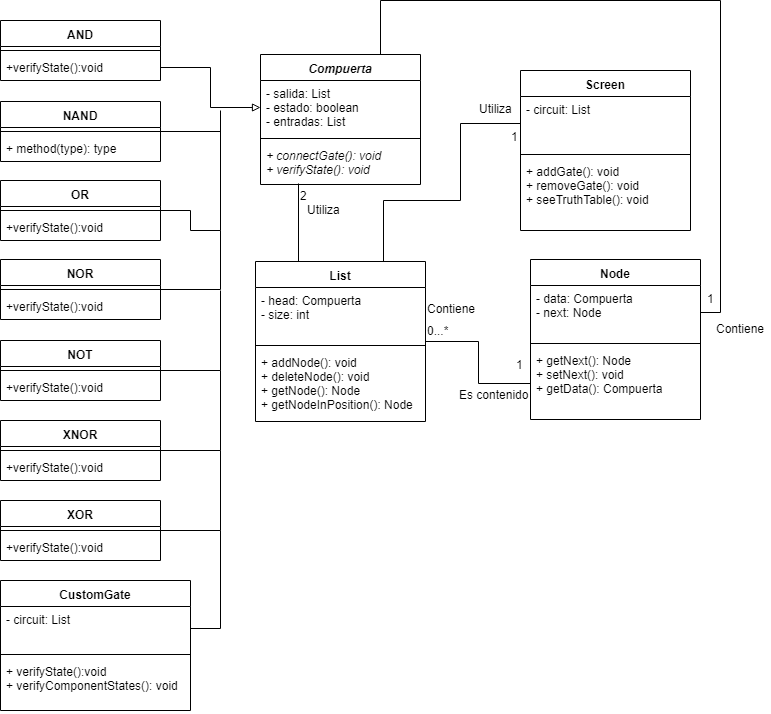

The diagram above was exported from draw.io. Its source (the exported page's mxGraphModel, read from the mxfile embedded in the PNG):
<mxGraphModel dx="868" dy="411" grid="1" gridSize="10" guides="1" tooltips="1" connect="1" arrows="1" fold="1" page="1" pageScale="1" pageWidth="827" pageHeight="1169" math="0" shadow="0">
  <root>
    <mxCell id="0" />
    <mxCell id="1" parent="0" />
    <mxCell id="Qqw1sbFXxuODbtG2trU_-1" value="Compuerta" style="swimlane;fontStyle=3;align=center;verticalAlign=top;childLayout=stackLayout;horizontal=1;startSize=26;horizontalStack=0;resizeParent=1;resizeParentMax=0;resizeLast=0;collapsible=1;marginBottom=0;" parent="1" vertex="1">
      <mxGeometry x="280" y="64" width="160" height="130" as="geometry" />
    </mxCell>
    <mxCell id="Qqw1sbFXxuODbtG2trU_-2" value="- salida: List&#10;- estado: boolean&#10;- entradas: List" style="text;strokeColor=none;fillColor=none;align=left;verticalAlign=top;spacingLeft=4;spacingRight=4;overflow=hidden;rotatable=0;points=[[0,0.5],[1,0.5]];portConstraint=eastwest;" parent="Qqw1sbFXxuODbtG2trU_-1" vertex="1">
      <mxGeometry y="26" width="160" height="54" as="geometry" />
    </mxCell>
    <mxCell id="Qqw1sbFXxuODbtG2trU_-3" value="" style="line;strokeWidth=1;fillColor=none;align=left;verticalAlign=middle;spacingTop=-1;spacingLeft=3;spacingRight=3;rotatable=0;labelPosition=right;points=[];portConstraint=eastwest;" parent="Qqw1sbFXxuODbtG2trU_-1" vertex="1">
      <mxGeometry y="80" width="160" height="8" as="geometry" />
    </mxCell>
    <mxCell id="Qqw1sbFXxuODbtG2trU_-4" value="+ connectGate(): void&#10;+ verifyState(): void" style="text;strokeColor=none;fillColor=none;align=left;verticalAlign=top;spacingLeft=4;spacingRight=4;overflow=hidden;rotatable=0;points=[[0,0.5],[1,0.5]];portConstraint=eastwest;fontStyle=2" parent="Qqw1sbFXxuODbtG2trU_-1" vertex="1">
      <mxGeometry y="88" width="160" height="42" as="geometry" />
    </mxCell>
    <mxCell id="Qqw1sbFXxuODbtG2trU_-5" value="AND" style="swimlane;fontStyle=1;align=center;verticalAlign=top;childLayout=stackLayout;horizontal=1;startSize=26;horizontalStack=0;resizeParent=1;resizeParentMax=0;resizeLast=0;collapsible=1;marginBottom=0;" parent="1" vertex="1">
      <mxGeometry x="20" y="30" width="160" height="60" as="geometry" />
    </mxCell>
    <mxCell id="Qqw1sbFXxuODbtG2trU_-7" value="" style="line;strokeWidth=1;fillColor=none;align=left;verticalAlign=middle;spacingTop=-1;spacingLeft=3;spacingRight=3;rotatable=0;labelPosition=right;points=[];portConstraint=eastwest;" parent="Qqw1sbFXxuODbtG2trU_-5" vertex="1">
      <mxGeometry y="26" width="160" height="8" as="geometry" />
    </mxCell>
    <mxCell id="Qqw1sbFXxuODbtG2trU_-8" value="+verifyState():void" style="text;strokeColor=none;fillColor=none;align=left;verticalAlign=top;spacingLeft=4;spacingRight=4;overflow=hidden;rotatable=0;points=[[0,0.5],[1,0.5]];portConstraint=eastwest;" parent="Qqw1sbFXxuODbtG2trU_-5" vertex="1">
      <mxGeometry y="34" width="160" height="26" as="geometry" />
    </mxCell>
    <mxCell id="Qqw1sbFXxuODbtG2trU_-39" style="edgeStyle=orthogonalEdgeStyle;rounded=0;orthogonalLoop=1;jettySize=auto;html=1;exitX=1;exitY=0.5;exitDx=0;exitDy=0;endArrow=none;endFill=0;" parent="1" source="Qqw1sbFXxuODbtG2trU_-9" edge="1">
      <mxGeometry relative="1" as="geometry">
        <mxPoint x="240" y="141" as="targetPoint" />
      </mxGeometry>
    </mxCell>
    <mxCell id="Qqw1sbFXxuODbtG2trU_-9" value="NAND" style="swimlane;fontStyle=1;align=center;verticalAlign=top;childLayout=stackLayout;horizontal=1;startSize=26;horizontalStack=0;resizeParent=1;resizeParentMax=0;resizeLast=0;collapsible=1;marginBottom=0;" parent="1" vertex="1">
      <mxGeometry x="20" y="111" width="160" height="60" as="geometry" />
    </mxCell>
    <mxCell id="Qqw1sbFXxuODbtG2trU_-11" value="" style="line;strokeWidth=1;fillColor=none;align=left;verticalAlign=middle;spacingTop=-1;spacingLeft=3;spacingRight=3;rotatable=0;labelPosition=right;points=[];portConstraint=eastwest;" parent="Qqw1sbFXxuODbtG2trU_-9" vertex="1">
      <mxGeometry y="26" width="160" height="8" as="geometry" />
    </mxCell>
    <mxCell id="Qqw1sbFXxuODbtG2trU_-12" value="+ method(type): type" style="text;strokeColor=none;fillColor=none;align=left;verticalAlign=top;spacingLeft=4;spacingRight=4;overflow=hidden;rotatable=0;points=[[0,0.5],[1,0.5]];portConstraint=eastwest;" parent="Qqw1sbFXxuODbtG2trU_-9" vertex="1">
      <mxGeometry y="34" width="160" height="26" as="geometry" />
    </mxCell>
    <mxCell id="Qqw1sbFXxuODbtG2trU_-40" style="edgeStyle=orthogonalEdgeStyle;rounded=0;orthogonalLoop=1;jettySize=auto;html=1;exitX=1;exitY=0.5;exitDx=0;exitDy=0;endArrow=none;endFill=0;" parent="1" source="Qqw1sbFXxuODbtG2trU_-13" edge="1">
      <mxGeometry relative="1" as="geometry">
        <mxPoint x="240" y="240" as="targetPoint" />
      </mxGeometry>
    </mxCell>
    <mxCell id="Qqw1sbFXxuODbtG2trU_-13" value="OR" style="swimlane;fontStyle=1;align=center;verticalAlign=top;childLayout=stackLayout;horizontal=1;startSize=26;horizontalStack=0;resizeParent=1;resizeParentMax=0;resizeLast=0;collapsible=1;marginBottom=0;" parent="1" vertex="1">
      <mxGeometry x="20" y="190" width="160" height="60" as="geometry" />
    </mxCell>
    <mxCell id="Qqw1sbFXxuODbtG2trU_-15" value="" style="line;strokeWidth=1;fillColor=none;align=left;verticalAlign=middle;spacingTop=-1;spacingLeft=3;spacingRight=3;rotatable=0;labelPosition=right;points=[];portConstraint=eastwest;" parent="Qqw1sbFXxuODbtG2trU_-13" vertex="1">
      <mxGeometry y="26" width="160" height="8" as="geometry" />
    </mxCell>
    <mxCell id="Qqw1sbFXxuODbtG2trU_-16" value="+verifyState():void" style="text;strokeColor=none;fillColor=none;align=left;verticalAlign=top;spacingLeft=4;spacingRight=4;overflow=hidden;rotatable=0;points=[[0,0.5],[1,0.5]];portConstraint=eastwest;" parent="Qqw1sbFXxuODbtG2trU_-13" vertex="1">
      <mxGeometry y="34" width="160" height="26" as="geometry" />
    </mxCell>
    <mxCell id="Qqw1sbFXxuODbtG2trU_-41" style="edgeStyle=orthogonalEdgeStyle;rounded=0;orthogonalLoop=1;jettySize=auto;html=1;exitX=1;exitY=0.5;exitDx=0;exitDy=0;endArrow=none;endFill=0;" parent="1" source="Qqw1sbFXxuODbtG2trU_-17" edge="1">
      <mxGeometry relative="1" as="geometry">
        <mxPoint x="240" y="240" as="targetPoint" />
      </mxGeometry>
    </mxCell>
    <mxCell id="Qqw1sbFXxuODbtG2trU_-17" value="NOR" style="swimlane;fontStyle=1;align=center;verticalAlign=top;childLayout=stackLayout;horizontal=1;startSize=26;horizontalStack=0;resizeParent=1;resizeParentMax=0;resizeLast=0;collapsible=1;marginBottom=0;" parent="1" vertex="1">
      <mxGeometry x="20" y="269" width="160" height="60" as="geometry" />
    </mxCell>
    <mxCell id="Qqw1sbFXxuODbtG2trU_-19" value="" style="line;strokeWidth=1;fillColor=none;align=left;verticalAlign=middle;spacingTop=-1;spacingLeft=3;spacingRight=3;rotatable=0;labelPosition=right;points=[];portConstraint=eastwest;" parent="Qqw1sbFXxuODbtG2trU_-17" vertex="1">
      <mxGeometry y="26" width="160" height="8" as="geometry" />
    </mxCell>
    <mxCell id="Qqw1sbFXxuODbtG2trU_-20" value="+verifyState():void" style="text;strokeColor=none;fillColor=none;align=left;verticalAlign=top;spacingLeft=4;spacingRight=4;overflow=hidden;rotatable=0;points=[[0,0.5],[1,0.5]];portConstraint=eastwest;" parent="Qqw1sbFXxuODbtG2trU_-17" vertex="1">
      <mxGeometry y="34" width="160" height="26" as="geometry" />
    </mxCell>
    <mxCell id="Qqw1sbFXxuODbtG2trU_-42" style="edgeStyle=orthogonalEdgeStyle;rounded=0;orthogonalLoop=1;jettySize=auto;html=1;exitX=1;exitY=0.5;exitDx=0;exitDy=0;endArrow=none;endFill=0;" parent="1" source="Qqw1sbFXxuODbtG2trU_-21" edge="1">
      <mxGeometry relative="1" as="geometry">
        <mxPoint x="240" y="300" as="targetPoint" />
      </mxGeometry>
    </mxCell>
    <mxCell id="Qqw1sbFXxuODbtG2trU_-21" value="NOT" style="swimlane;fontStyle=1;align=center;verticalAlign=top;childLayout=stackLayout;horizontal=1;startSize=26;horizontalStack=0;resizeParent=1;resizeParentMax=0;resizeLast=0;collapsible=1;marginBottom=0;" parent="1" vertex="1">
      <mxGeometry x="20" y="350" width="160" height="60" as="geometry" />
    </mxCell>
    <mxCell id="Qqw1sbFXxuODbtG2trU_-23" value="" style="line;strokeWidth=1;fillColor=none;align=left;verticalAlign=middle;spacingTop=-1;spacingLeft=3;spacingRight=3;rotatable=0;labelPosition=right;points=[];portConstraint=eastwest;" parent="Qqw1sbFXxuODbtG2trU_-21" vertex="1">
      <mxGeometry y="26" width="160" height="8" as="geometry" />
    </mxCell>
    <mxCell id="Qqw1sbFXxuODbtG2trU_-24" value="+verifyState():void" style="text;strokeColor=none;fillColor=none;align=left;verticalAlign=top;spacingLeft=4;spacingRight=4;overflow=hidden;rotatable=0;points=[[0,0.5],[1,0.5]];portConstraint=eastwest;" parent="Qqw1sbFXxuODbtG2trU_-21" vertex="1">
      <mxGeometry y="34" width="160" height="26" as="geometry" />
    </mxCell>
    <mxCell id="Qqw1sbFXxuODbtG2trU_-43" style="edgeStyle=orthogonalEdgeStyle;rounded=0;orthogonalLoop=1;jettySize=auto;html=1;exitX=1;exitY=0.5;exitDx=0;exitDy=0;endArrow=none;endFill=0;" parent="1" source="Qqw1sbFXxuODbtG2trU_-25" edge="1">
      <mxGeometry relative="1" as="geometry">
        <mxPoint x="240" y="380" as="targetPoint" />
      </mxGeometry>
    </mxCell>
    <mxCell id="Qqw1sbFXxuODbtG2trU_-25" value="XNOR" style="swimlane;fontStyle=1;align=center;verticalAlign=top;childLayout=stackLayout;horizontal=1;startSize=26;horizontalStack=0;resizeParent=1;resizeParentMax=0;resizeLast=0;collapsible=1;marginBottom=0;" parent="1" vertex="1">
      <mxGeometry x="20" y="430" width="160" height="60" as="geometry" />
    </mxCell>
    <mxCell id="Qqw1sbFXxuODbtG2trU_-27" value="" style="line;strokeWidth=1;fillColor=none;align=left;verticalAlign=middle;spacingTop=-1;spacingLeft=3;spacingRight=3;rotatable=0;labelPosition=right;points=[];portConstraint=eastwest;" parent="Qqw1sbFXxuODbtG2trU_-25" vertex="1">
      <mxGeometry y="26" width="160" height="8" as="geometry" />
    </mxCell>
    <mxCell id="Qqw1sbFXxuODbtG2trU_-28" value="+verifyState():void" style="text;strokeColor=none;fillColor=none;align=left;verticalAlign=top;spacingLeft=4;spacingRight=4;overflow=hidden;rotatable=0;points=[[0,0.5],[1,0.5]];portConstraint=eastwest;" parent="Qqw1sbFXxuODbtG2trU_-25" vertex="1">
      <mxGeometry y="34" width="160" height="26" as="geometry" />
    </mxCell>
    <mxCell id="Qqw1sbFXxuODbtG2trU_-44" style="edgeStyle=orthogonalEdgeStyle;rounded=0;orthogonalLoop=1;jettySize=auto;html=1;exitX=1;exitY=0.5;exitDx=0;exitDy=0;endArrow=none;endFill=0;" parent="1" source="Qqw1sbFXxuODbtG2trU_-29" edge="1">
      <mxGeometry relative="1" as="geometry">
        <mxPoint x="240" y="460" as="targetPoint" />
      </mxGeometry>
    </mxCell>
    <mxCell id="Qqw1sbFXxuODbtG2trU_-29" value="XOR" style="swimlane;fontStyle=1;align=center;verticalAlign=top;childLayout=stackLayout;horizontal=1;startSize=26;horizontalStack=0;resizeParent=1;resizeParentMax=0;resizeLast=0;collapsible=1;marginBottom=0;" parent="1" vertex="1">
      <mxGeometry x="20" y="510" width="160" height="60" as="geometry" />
    </mxCell>
    <mxCell id="Qqw1sbFXxuODbtG2trU_-31" value="" style="line;strokeWidth=1;fillColor=none;align=left;verticalAlign=middle;spacingTop=-1;spacingLeft=3;spacingRight=3;rotatable=0;labelPosition=right;points=[];portConstraint=eastwest;" parent="Qqw1sbFXxuODbtG2trU_-29" vertex="1">
      <mxGeometry y="26" width="160" height="8" as="geometry" />
    </mxCell>
    <mxCell id="Qqw1sbFXxuODbtG2trU_-32" value="+verifyState():void" style="text;strokeColor=none;fillColor=none;align=left;verticalAlign=top;spacingLeft=4;spacingRight=4;overflow=hidden;rotatable=0;points=[[0,0.5],[1,0.5]];portConstraint=eastwest;" parent="Qqw1sbFXxuODbtG2trU_-29" vertex="1">
      <mxGeometry y="34" width="160" height="26" as="geometry" />
    </mxCell>
    <mxCell id="Qqw1sbFXxuODbtG2trU_-33" value="CustomGate" style="swimlane;fontStyle=1;align=center;verticalAlign=top;childLayout=stackLayout;horizontal=1;startSize=26;horizontalStack=0;resizeParent=1;resizeParentMax=0;resizeLast=0;collapsible=1;marginBottom=0;" parent="1" vertex="1">
      <mxGeometry x="20" y="590" width="190" height="130" as="geometry" />
    </mxCell>
    <mxCell id="Qqw1sbFXxuODbtG2trU_-34" value="- circuit: List" style="text;strokeColor=none;fillColor=none;align=left;verticalAlign=top;spacingLeft=4;spacingRight=4;overflow=hidden;rotatable=0;points=[[0,0.5],[1,0.5]];portConstraint=eastwest;" parent="Qqw1sbFXxuODbtG2trU_-33" vertex="1">
      <mxGeometry y="26" width="190" height="44" as="geometry" />
    </mxCell>
    <mxCell id="Qqw1sbFXxuODbtG2trU_-35" value="" style="line;strokeWidth=1;fillColor=none;align=left;verticalAlign=middle;spacingTop=-1;spacingLeft=3;spacingRight=3;rotatable=0;labelPosition=right;points=[];portConstraint=eastwest;" parent="Qqw1sbFXxuODbtG2trU_-33" vertex="1">
      <mxGeometry y="70" width="190" height="8" as="geometry" />
    </mxCell>
    <mxCell id="Qqw1sbFXxuODbtG2trU_-36" value="+ verifyState():void&#10;+ verifyComponentStates(): void" style="text;strokeColor=none;fillColor=none;align=left;verticalAlign=top;spacingLeft=4;spacingRight=4;overflow=hidden;rotatable=0;points=[[0,0.5],[1,0.5]];portConstraint=eastwest;" parent="Qqw1sbFXxuODbtG2trU_-33" vertex="1">
      <mxGeometry y="78" width="190" height="52" as="geometry" />
    </mxCell>
    <mxCell id="Qqw1sbFXxuODbtG2trU_-38" style="edgeStyle=orthogonalEdgeStyle;rounded=0;orthogonalLoop=1;jettySize=auto;html=1;exitX=1;exitY=0.5;exitDx=0;exitDy=0;entryX=0;entryY=0.5;entryDx=0;entryDy=0;endArrow=block;endFill=0;" parent="1" source="Qqw1sbFXxuODbtG2trU_-8" target="Qqw1sbFXxuODbtG2trU_-2" edge="1">
      <mxGeometry relative="1" as="geometry" />
    </mxCell>
    <mxCell id="Qqw1sbFXxuODbtG2trU_-45" style="edgeStyle=orthogonalEdgeStyle;rounded=0;orthogonalLoop=1;jettySize=auto;html=1;exitX=1;exitY=0.5;exitDx=0;exitDy=0;endArrow=none;endFill=0;" parent="1" source="Qqw1sbFXxuODbtG2trU_-34" edge="1">
      <mxGeometry relative="1" as="geometry">
        <mxPoint x="240" y="540" as="targetPoint" />
      </mxGeometry>
    </mxCell>
    <mxCell id="kfk7I3WM6tclJHPks9Lt-20" value="" style="edgeStyle=orthogonalEdgeStyle;rounded=0;orthogonalLoop=1;jettySize=auto;html=1;entryX=0;entryY=0.5;entryDx=0;entryDy=0;endArrow=none;endFill=0;" edge="1" parent="1" source="Qqw1sbFXxuODbtG2trU_-46" target="kfk7I3WM6tclJHPks9Lt-4">
      <mxGeometry relative="1" as="geometry">
        <mxPoint x="530" y="379" as="targetPoint" />
      </mxGeometry>
    </mxCell>
    <mxCell id="kfk7I3WM6tclJHPks9Lt-27" style="edgeStyle=orthogonalEdgeStyle;rounded=0;orthogonalLoop=1;jettySize=auto;html=1;exitX=0.75;exitY=0;exitDx=0;exitDy=0;entryX=0;entryY=0.5;entryDx=0;entryDy=0;endArrow=none;endFill=0;" edge="1" parent="1" source="Qqw1sbFXxuODbtG2trU_-46" target="kfk7I3WM6tclJHPks9Lt-6">
      <mxGeometry relative="1" as="geometry">
        <mxPoint x="490" y="130" as="targetPoint" />
        <Array as="points">
          <mxPoint x="403" y="210" />
          <mxPoint x="480" y="210" />
          <mxPoint x="480" y="133" />
        </Array>
      </mxGeometry>
    </mxCell>
    <mxCell id="kfk7I3WM6tclJHPks9Lt-44" style="edgeStyle=orthogonalEdgeStyle;rounded=0;orthogonalLoop=1;jettySize=auto;html=1;exitX=0.25;exitY=0;exitDx=0;exitDy=0;entryX=0.238;entryY=0.976;entryDx=0;entryDy=0;entryPerimeter=0;endArrow=none;endFill=0;" edge="1" parent="1" source="Qqw1sbFXxuODbtG2trU_-46" target="Qqw1sbFXxuODbtG2trU_-4">
      <mxGeometry relative="1" as="geometry" />
    </mxCell>
    <mxCell id="Qqw1sbFXxuODbtG2trU_-46" value="List" style="swimlane;fontStyle=1;align=center;verticalAlign=top;childLayout=stackLayout;horizontal=1;startSize=26;horizontalStack=0;resizeParent=1;resizeParentMax=0;resizeLast=0;collapsible=1;marginBottom=0;" parent="1" vertex="1">
      <mxGeometry x="275" y="271" width="170" height="160" as="geometry" />
    </mxCell>
    <mxCell id="Qqw1sbFXxuODbtG2trU_-47" value="- head: Compuerta&#10;- size: int" style="text;strokeColor=none;fillColor=none;align=left;verticalAlign=top;spacingLeft=4;spacingRight=4;overflow=hidden;rotatable=0;points=[[0,0.5],[1,0.5]];portConstraint=eastwest;" parent="Qqw1sbFXxuODbtG2trU_-46" vertex="1">
      <mxGeometry y="26" width="170" height="54" as="geometry" />
    </mxCell>
    <mxCell id="Qqw1sbFXxuODbtG2trU_-48" value="" style="line;strokeWidth=1;fillColor=none;align=left;verticalAlign=middle;spacingTop=-1;spacingLeft=3;spacingRight=3;rotatable=0;labelPosition=right;points=[];portConstraint=eastwest;" parent="Qqw1sbFXxuODbtG2trU_-46" vertex="1">
      <mxGeometry y="80" width="170" height="8" as="geometry" />
    </mxCell>
    <mxCell id="Qqw1sbFXxuODbtG2trU_-49" value="+ addNode(): void&#10;+ deleteNode(): void&#10;+ getNode(): Node&#10;+ getNodeInPosition(): Node" style="text;strokeColor=none;fillColor=none;align=left;verticalAlign=top;spacingLeft=4;spacingRight=4;overflow=hidden;rotatable=0;points=[[0,0.5],[1,0.5]];portConstraint=eastwest;" parent="Qqw1sbFXxuODbtG2trU_-46" vertex="1">
      <mxGeometry y="88" width="170" height="72" as="geometry" />
    </mxCell>
    <mxCell id="kfk7I3WM6tclJHPks9Lt-1" value="Node" style="swimlane;fontStyle=1;align=center;verticalAlign=top;childLayout=stackLayout;horizontal=1;startSize=26;horizontalStack=0;resizeParent=1;resizeParentMax=0;resizeLast=0;collapsible=1;marginBottom=0;" vertex="1" parent="1">
      <mxGeometry x="550" y="269" width="170" height="160" as="geometry" />
    </mxCell>
    <mxCell id="kfk7I3WM6tclJHPks9Lt-2" value="- data: Compuerta&#10;- next: Node" style="text;strokeColor=none;fillColor=none;align=left;verticalAlign=top;spacingLeft=4;spacingRight=4;overflow=hidden;rotatable=0;points=[[0,0.5],[1,0.5]];portConstraint=eastwest;" vertex="1" parent="kfk7I3WM6tclJHPks9Lt-1">
      <mxGeometry y="26" width="170" height="54" as="geometry" />
    </mxCell>
    <mxCell id="kfk7I3WM6tclJHPks9Lt-3" value="" style="line;strokeWidth=1;fillColor=none;align=left;verticalAlign=middle;spacingTop=-1;spacingLeft=3;spacingRight=3;rotatable=0;labelPosition=right;points=[];portConstraint=eastwest;" vertex="1" parent="kfk7I3WM6tclJHPks9Lt-1">
      <mxGeometry y="80" width="170" height="8" as="geometry" />
    </mxCell>
    <mxCell id="kfk7I3WM6tclJHPks9Lt-4" value="+ getNext(): Node&#10;+ setNext(): void&#10;+ getData(): Compuerta" style="text;strokeColor=none;fillColor=none;align=left;verticalAlign=top;spacingLeft=4;spacingRight=4;overflow=hidden;rotatable=0;points=[[0,0.5],[1,0.5]];portConstraint=eastwest;" vertex="1" parent="kfk7I3WM6tclJHPks9Lt-1">
      <mxGeometry y="88" width="170" height="72" as="geometry" />
    </mxCell>
    <mxCell id="kfk7I3WM6tclJHPks9Lt-5" value="Screen" style="swimlane;fontStyle=1;align=center;verticalAlign=top;childLayout=stackLayout;horizontal=1;startSize=26;horizontalStack=0;resizeParent=1;resizeParentMax=0;resizeLast=0;collapsible=1;marginBottom=0;" vertex="1" parent="1">
      <mxGeometry x="540" y="80" width="170" height="160" as="geometry" />
    </mxCell>
    <mxCell id="kfk7I3WM6tclJHPks9Lt-6" value="- circuit: List" style="text;strokeColor=none;fillColor=none;align=left;verticalAlign=top;spacingLeft=4;spacingRight=4;overflow=hidden;rotatable=0;points=[[0,0.5],[1,0.5]];portConstraint=eastwest;" vertex="1" parent="kfk7I3WM6tclJHPks9Lt-5">
      <mxGeometry y="26" width="170" height="54" as="geometry" />
    </mxCell>
    <mxCell id="kfk7I3WM6tclJHPks9Lt-7" value="" style="line;strokeWidth=1;fillColor=none;align=left;verticalAlign=middle;spacingTop=-1;spacingLeft=3;spacingRight=3;rotatable=0;labelPosition=right;points=[];portConstraint=eastwest;" vertex="1" parent="kfk7I3WM6tclJHPks9Lt-5">
      <mxGeometry y="80" width="170" height="8" as="geometry" />
    </mxCell>
    <mxCell id="kfk7I3WM6tclJHPks9Lt-8" value="+ addGate(): void&#10;+ removeGate(): void&#10;+ seeTruthTable(): void&#10;" style="text;strokeColor=none;fillColor=none;align=left;verticalAlign=top;spacingLeft=4;spacingRight=4;overflow=hidden;rotatable=0;points=[[0,0.5],[1,0.5]];portConstraint=eastwest;" vertex="1" parent="kfk7I3WM6tclJHPks9Lt-5">
      <mxGeometry y="88" width="170" height="72" as="geometry" />
    </mxCell>
    <mxCell id="kfk7I3WM6tclJHPks9Lt-24" style="edgeStyle=orthogonalEdgeStyle;rounded=0;orthogonalLoop=1;jettySize=auto;html=1;exitX=1;exitY=0.5;exitDx=0;exitDy=0;entryX=0.75;entryY=0;entryDx=0;entryDy=0;endArrow=none;endFill=0;" edge="1" parent="1" source="kfk7I3WM6tclJHPks9Lt-2" target="Qqw1sbFXxuODbtG2trU_-1">
      <mxGeometry relative="1" as="geometry">
        <mxPoint x="410" y="28" as="targetPoint" />
        <Array as="points">
          <mxPoint x="740" y="322" />
          <mxPoint x="740" y="10" />
          <mxPoint x="400" y="10" />
        </Array>
      </mxGeometry>
    </mxCell>
    <mxCell id="kfk7I3WM6tclJHPks9Lt-32" value="" style="endArrow=none;html=1;" edge="1" parent="1">
      <mxGeometry width="50" height="50" relative="1" as="geometry">
        <mxPoint x="240" y="240" as="sourcePoint" />
        <mxPoint x="240" y="120" as="targetPoint" />
      </mxGeometry>
    </mxCell>
    <mxCell id="kfk7I3WM6tclJHPks9Lt-34" value="1" style="text;html=1;resizable=0;points=[];autosize=1;align=right;verticalAlign=top;spacingTop=-4;" vertex="1" parent="1">
      <mxGeometry x="520" y="137" width="20" height="20" as="geometry" />
    </mxCell>
    <mxCell id="kfk7I3WM6tclJHPks9Lt-35" value="0...*" style="text;html=1;resizable=0;points=[];autosize=1;align=left;verticalAlign=top;spacingTop=-4;" vertex="1" parent="1">
      <mxGeometry x="445" y="331" width="40" height="20" as="geometry" />
    </mxCell>
    <mxCell id="kfk7I3WM6tclJHPks9Lt-36" value="1" style="text;html=1;resizable=0;points=[];autosize=1;align=right;verticalAlign=top;spacingTop=-4;" vertex="1" parent="1">
      <mxGeometry x="525" y="365" width="20" height="20" as="geometry" />
    </mxCell>
    <mxCell id="kfk7I3WM6tclJHPks9Lt-37" value="1" style="text;html=1;resizable=0;points=[];autosize=1;align=center;verticalAlign=top;spacingTop=-4;" vertex="1" parent="1">
      <mxGeometry x="720" y="299" width="20" height="20" as="geometry" />
    </mxCell>
    <mxCell id="kfk7I3WM6tclJHPks9Lt-39" value="Contiene" style="text;html=1;resizable=0;points=[];autosize=1;align=center;verticalAlign=top;spacingTop=-4;" vertex="1" parent="1">
      <mxGeometry x="730" y="329" width="60" height="20" as="geometry" />
    </mxCell>
    <mxCell id="kfk7I3WM6tclJHPks9Lt-40" value="Contiene" style="text;html=1;resizable=0;points=[];autosize=1;align=left;verticalAlign=top;spacingTop=-4;" vertex="1" parent="1">
      <mxGeometry x="445" y="309" width="60" height="20" as="geometry" />
    </mxCell>
    <mxCell id="kfk7I3WM6tclJHPks9Lt-41" value="Es contenido" style="text;html=1;resizable=0;points=[];autosize=1;align=right;verticalAlign=top;spacingTop=-4;" vertex="1" parent="1">
      <mxGeometry x="470" y="395" width="80" height="20" as="geometry" />
    </mxCell>
    <mxCell id="kfk7I3WM6tclJHPks9Lt-45" value="2" style="text;html=1;resizable=0;points=[];autosize=1;align=left;verticalAlign=top;spacingTop=-4;" vertex="1" parent="1">
      <mxGeometry x="318" y="196" width="20" height="20" as="geometry" />
    </mxCell>
    <mxCell id="kfk7I3WM6tclJHPks9Lt-46" value="Utiliza" style="text;html=1;resizable=0;points=[];autosize=1;align=center;verticalAlign=top;spacingTop=-4;" vertex="1" parent="1">
      <mxGeometry x="318" y="210" width="50" height="20" as="geometry" />
    </mxCell>
    <mxCell id="kfk7I3WM6tclJHPks9Lt-47" value="Utiliza" style="text;html=1;resizable=0;points=[];autosize=1;align=center;verticalAlign=top;spacingTop=-4;" vertex="1" parent="1">
      <mxGeometry x="490" y="109" width="50" height="20" as="geometry" />
    </mxCell>
  </root>
</mxGraphModel>